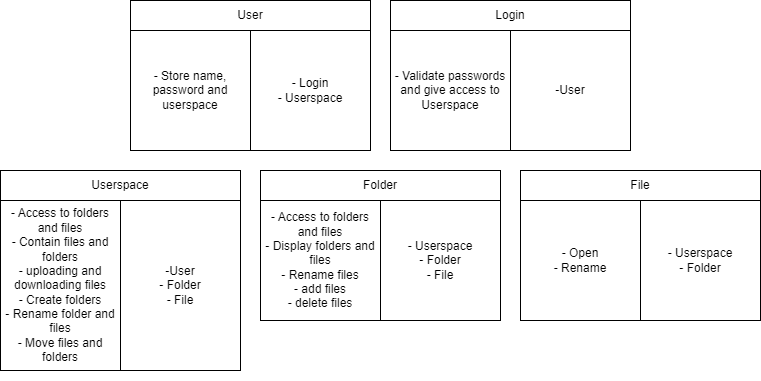

The diagram above was exported from draw.io. Its source (the exported page's mxGraphModel, read from the mxfile embedded in the PNG):
<mxGraphModel dx="899" dy="408" grid="1" gridSize="10" guides="1" tooltips="1" connect="1" arrows="1" fold="1" page="1" pageScale="1" pageWidth="827" pageHeight="1169" math="0" shadow="0">
  <root>
    <mxCell id="0" />
    <mxCell id="1" parent="0" />
    <mxCell id="Ma6yAcdzYhlXFOD_XVof-10" value="" style="group" vertex="1" connectable="0" parent="1">
      <mxGeometry x="180" y="60" width="240" height="150" as="geometry" />
    </mxCell>
    <mxCell id="Ma6yAcdzYhlXFOD_XVof-5" value="&lt;div style=&quot;&quot;&gt;&lt;span style=&quot;background-color: initial;&quot;&gt;-&amp;nbsp;Store name, password and userspace&lt;/span&gt;&lt;/div&gt;" style="whiteSpace=wrap;html=1;align=center;" vertex="1" parent="Ma6yAcdzYhlXFOD_XVof-10">
      <mxGeometry y="30" width="120" height="120" as="geometry" />
    </mxCell>
    <mxCell id="Ma6yAcdzYhlXFOD_XVof-6" value="- Login&lt;div&gt;- Userspace&lt;/div&gt;" style="whiteSpace=wrap;html=1;" vertex="1" parent="Ma6yAcdzYhlXFOD_XVof-10">
      <mxGeometry x="120" y="30" width="120" height="120" as="geometry" />
    </mxCell>
    <mxCell id="Ma6yAcdzYhlXFOD_XVof-7" value="User" style="whiteSpace=wrap;html=1;" vertex="1" parent="Ma6yAcdzYhlXFOD_XVof-10">
      <mxGeometry width="240" height="30" as="geometry" />
    </mxCell>
    <mxCell id="Ma6yAcdzYhlXFOD_XVof-11" value="" style="group" vertex="1" connectable="0" parent="1">
      <mxGeometry x="440" y="60" width="240" height="150" as="geometry" />
    </mxCell>
    <mxCell id="Ma6yAcdzYhlXFOD_XVof-12" value="&lt;div style=&quot;&quot;&gt;-&amp;nbsp;Validate passwords and give access to Userspace&lt;/div&gt;" style="whiteSpace=wrap;html=1;align=center;" vertex="1" parent="Ma6yAcdzYhlXFOD_XVof-11">
      <mxGeometry y="30" width="120" height="120" as="geometry" />
    </mxCell>
    <mxCell id="Ma6yAcdzYhlXFOD_XVof-13" value="-User" style="whiteSpace=wrap;html=1;" vertex="1" parent="Ma6yAcdzYhlXFOD_XVof-11">
      <mxGeometry x="120" y="30" width="120" height="120" as="geometry" />
    </mxCell>
    <mxCell id="Ma6yAcdzYhlXFOD_XVof-14" value="Login" style="whiteSpace=wrap;html=1;" vertex="1" parent="Ma6yAcdzYhlXFOD_XVof-11">
      <mxGeometry width="240" height="30" as="geometry" />
    </mxCell>
    <mxCell id="Ma6yAcdzYhlXFOD_XVof-16" value="" style="group" vertex="1" connectable="0" parent="1">
      <mxGeometry x="50" y="230" width="240" height="210" as="geometry" />
    </mxCell>
    <mxCell id="Ma6yAcdzYhlXFOD_XVof-17" value="&lt;div style=&quot;&quot;&gt;-&amp;nbsp;Access to folders and files&lt;/div&gt;&lt;div style=&quot;&quot;&gt;-&amp;nbsp;Contain files and folders&lt;/div&gt;&lt;div style=&quot;&quot;&gt;-&amp;nbsp;uploading and downloading files&lt;/div&gt;&lt;div style=&quot;&quot;&gt;- Create folders&lt;/div&gt;&lt;div style=&quot;&quot;&gt;- Rename folder and files&lt;/div&gt;&lt;div style=&quot;&quot;&gt;- Move files and folders&lt;/div&gt;" style="whiteSpace=wrap;html=1;align=center;" vertex="1" parent="Ma6yAcdzYhlXFOD_XVof-16">
      <mxGeometry y="30" width="120" height="170" as="geometry" />
    </mxCell>
    <mxCell id="Ma6yAcdzYhlXFOD_XVof-18" value="-User&lt;div&gt;- Folder&lt;/div&gt;&lt;div&gt;- File&lt;/div&gt;" style="whiteSpace=wrap;html=1;" vertex="1" parent="Ma6yAcdzYhlXFOD_XVof-16">
      <mxGeometry x="120" y="30" width="120" height="170" as="geometry" />
    </mxCell>
    <mxCell id="Ma6yAcdzYhlXFOD_XVof-19" value="Userspace" style="whiteSpace=wrap;html=1;" vertex="1" parent="Ma6yAcdzYhlXFOD_XVof-16">
      <mxGeometry width="240" height="30" as="geometry" />
    </mxCell>
    <mxCell id="Ma6yAcdzYhlXFOD_XVof-29" value="" style="group" vertex="1" connectable="0" parent="1">
      <mxGeometry x="570" y="230" width="240" height="150" as="geometry" />
    </mxCell>
    <mxCell id="Ma6yAcdzYhlXFOD_XVof-30" value="&lt;div style=&quot;&quot;&gt;- Open&lt;/div&gt;&lt;div style=&quot;&quot;&gt;- Rename&lt;/div&gt;" style="whiteSpace=wrap;html=1;align=center;" vertex="1" parent="Ma6yAcdzYhlXFOD_XVof-29">
      <mxGeometry y="30" width="120" height="120" as="geometry" />
    </mxCell>
    <mxCell id="Ma6yAcdzYhlXFOD_XVof-31" value="- Userspace&lt;div&gt;- Folder&lt;/div&gt;" style="whiteSpace=wrap;html=1;" vertex="1" parent="Ma6yAcdzYhlXFOD_XVof-29">
      <mxGeometry x="120" y="30" width="120" height="120" as="geometry" />
    </mxCell>
    <mxCell id="Ma6yAcdzYhlXFOD_XVof-32" value="File" style="whiteSpace=wrap;html=1;" vertex="1" parent="Ma6yAcdzYhlXFOD_XVof-29">
      <mxGeometry width="240" height="30" as="geometry" />
    </mxCell>
    <mxCell id="Ma6yAcdzYhlXFOD_XVof-33" value="" style="group" vertex="1" connectable="0" parent="1">
      <mxGeometry x="310" y="230" width="240" height="150" as="geometry" />
    </mxCell>
    <mxCell id="Ma6yAcdzYhlXFOD_XVof-34" value="&lt;div style=&quot;&quot;&gt;- Access to folders and files&lt;/div&gt;&lt;div style=&quot;&quot;&gt;- Display folders and files&lt;/div&gt;&lt;div style=&quot;&quot;&gt;- Rename files&lt;/div&gt;&lt;div style=&quot;&quot;&gt;- add files&lt;/div&gt;&lt;div style=&quot;&quot;&gt;- delete files&lt;/div&gt;" style="whiteSpace=wrap;html=1;align=center;" vertex="1" parent="Ma6yAcdzYhlXFOD_XVof-33">
      <mxGeometry y="30" width="120" height="120" as="geometry" />
    </mxCell>
    <mxCell id="Ma6yAcdzYhlXFOD_XVof-35" value="- Userspace&lt;div&gt;- Folder&lt;/div&gt;&lt;div&gt;- File&lt;/div&gt;" style="whiteSpace=wrap;html=1;" vertex="1" parent="Ma6yAcdzYhlXFOD_XVof-33">
      <mxGeometry x="120" y="30" width="120" height="120" as="geometry" />
    </mxCell>
    <mxCell id="Ma6yAcdzYhlXFOD_XVof-36" value="Folder" style="whiteSpace=wrap;html=1;" vertex="1" parent="Ma6yAcdzYhlXFOD_XVof-33">
      <mxGeometry width="240" height="30" as="geometry" />
    </mxCell>
  </root>
</mxGraphModel>